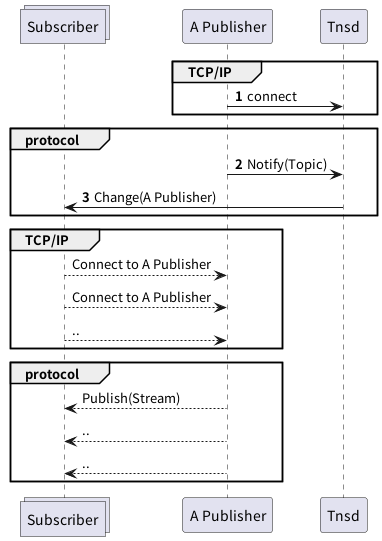

The diagram above was rendered by PlantUML. Its source (embedded in the PNG):
@startuml
'https://plantuml.com/sequence-diagram

collections Subscriber as Subscriber

autonumber
group TCP/IP
    "A Publisher" -> Tnsd : connect
end
group protocol
    "A Publisher" -> Tnsd : Notify(Topic)
    Tnsd -> Subscriber : Change(A Publisher)
end

autonumber stop
group TCP/IP
    "A Publisher" <-- Subscriber : Connect to A Publisher
    "A Publisher" <-- Subscriber : Connect to A Publisher
    "A Publisher" <-- Subscriber : ..
end

autonumber stop
group protocol
    Subscriber <-- "A Publisher" : Publish(Stream)
    Subscriber <-- "A Publisher" : ..
    Subscriber <-- "A Publisher" : ..
end

@enduml